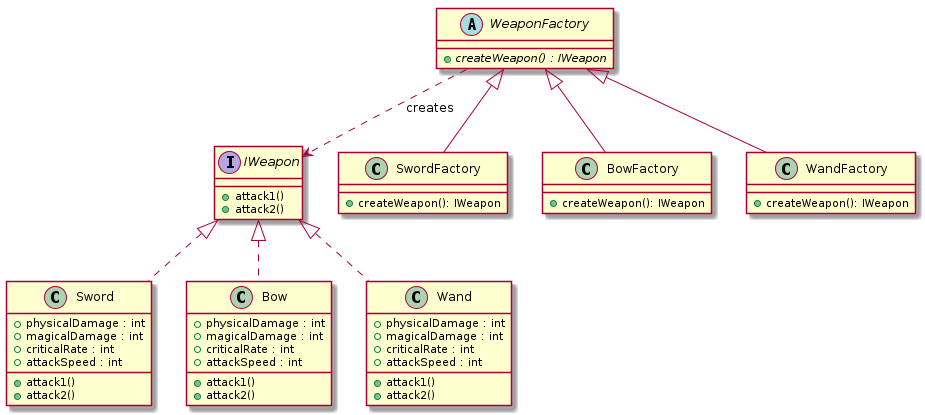

The diagram above was rendered by PlantUML. Its source (embedded in the PNG):
@startuml

abstract class WeaponFactory {
    {abstract} +createWeapon() : IWeapon
}

interface IWeapon {
    + attack1()
    + attack2()
}

class Sword implements IWeapon {
    + physicalDamage : int
    + magicalDamage : int
    + criticalRate : int
    + attackSpeed : int
    + attack1()
    + attack2()
}

class Bow implements IWeapon {
    + physicalDamage : int
    + magicalDamage : int
    + criticalRate : int
    + attackSpeed : int
    + attack1()
    + attack2()
}

class Wand implements IWeapon {
    + physicalDamage : int
    + magicalDamage : int
    + criticalRate : int
    + attackSpeed : int
    + attack1()
    + attack2()
}

class SwordFactory extends WeaponFactory {
    +createWeapon(): IWeapon
}

class BowFactory extends WeaponFactory {
    +createWeapon(): IWeapon
}

class WandFactory extends WeaponFactory {
    +createWeapon(): IWeapon
}

WeaponFactory ..> IWeapon : creates

@enduml